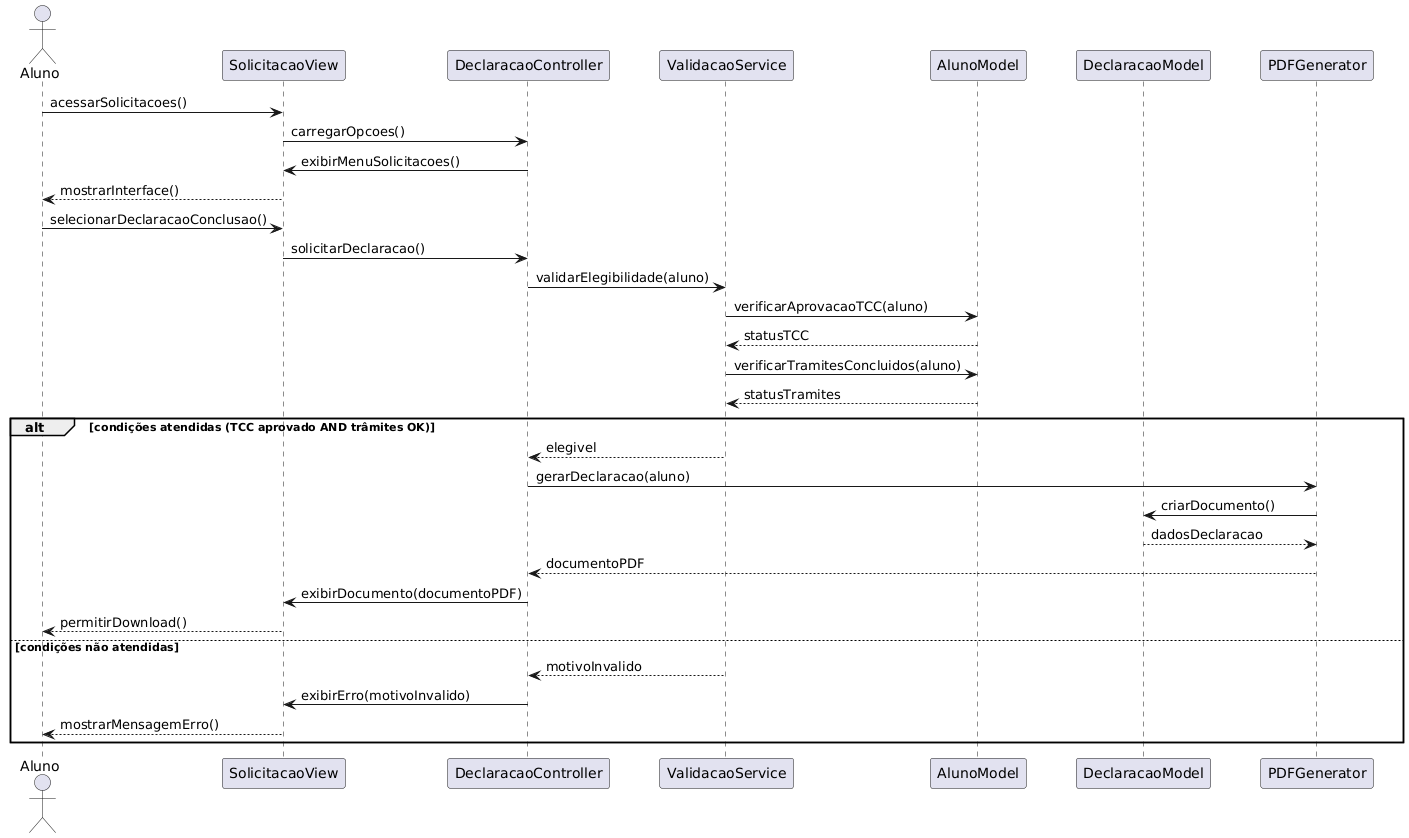

The diagram above was rendered by PlantUML. Its source (embedded in the PNG):
@startuml
!pragma layout smetana
skinparam sequence {
    ParticipantPadding 20
    BoxPadding 10
}
actor Aluno
participant "SolicitacaoView" as View
participant "DeclaracaoController" as Controller
participant "ValidacaoService" as Service
participant "AlunoModel" as AlunoModel
participant "DeclaracaoModel" as DeclaracaoModel
participant "PDFGenerator" as PDFGenerator

Aluno -> View : acessarSolicitacoes()
View -> Controller : carregarOpcoes()
Controller -> View : exibirMenuSolicitacoes()
View --> Aluno : mostrarInterface()

Aluno -> View : selecionarDeclaracaoConclusao()
View -> Controller : solicitarDeclaracao()

Controller -> Service : validarElegibilidade(aluno)
Service -> AlunoModel : verificarAprovacaoTCC(aluno)
AlunoModel --> Service : statusTCC
Service -> AlunoModel : verificarTramitesConcluidos(aluno)
AlunoModel --> Service : statusTramites

alt condições atendidas (TCC aprovado AND trâmites OK)
    Service --> Controller : elegivel
    Controller -> PDFGenerator : gerarDeclaracao(aluno)
    PDFGenerator -> DeclaracaoModel : criarDocumento()
    DeclaracaoModel --> PDFGenerator : dadosDeclaracao
    PDFGenerator --> Controller : documentoPDF
    Controller -> View : exibirDocumento(documentoPDF)
    View --> Aluno : permitirDownload()
else condições não atendidas
    Service --> Controller : motivoInvalido
    Controller -> View : exibirErro(motivoInvalido)
    View --> Aluno : mostrarMensagemErro()
end
@enduml